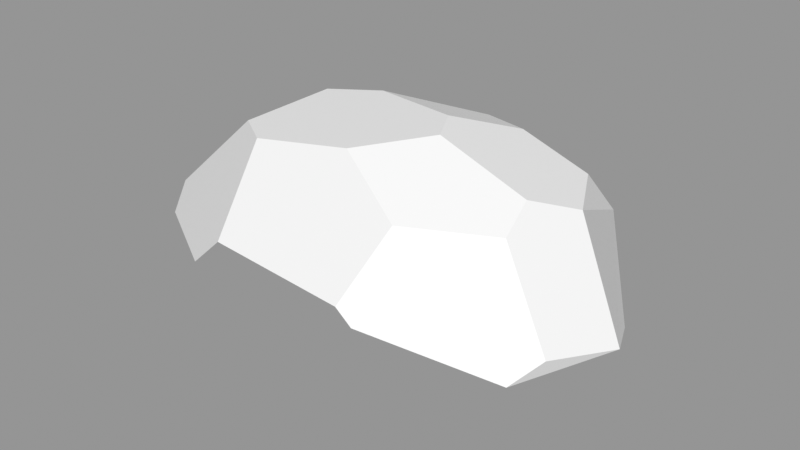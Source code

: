 # Source: Rock_Round_l_2C_08.blend  (saved by Blender 3.0.42; exported with 4.5.12 LTS)
import bpy
from mathutils import Matrix  # noqa: F401  (used for matrix-valued properties, if any)

bpy.ops.wm.read_factory_settings(use_empty=True)
scene = bpy.context.scene
scene.name = 'Scene'

# ---- images (referenced by path relative to the original .blend; pixels are not part of the script)
import os
ASSET_DIR = os.environ.get("B2B_ASSET_DIR", "")  # directory of the original .blend (textures are referenced by path, not embedded)
HERE = os.path.dirname(os.path.abspath(__file__))  # packed textures are extracted next to this script under _unpacked/

def load_image(name, relpath, width, height, colorspace="sRGB"):
    """Load a texture the original file referenced (path relative to the .blend, or extracted next to this script)."""
    p = next((c for c in (os.path.join(HERE, relpath), os.path.join(ASSET_DIR, relpath)) if relpath and os.path.exists(c)), "")
    if p:
        img = bpy.data.images.load(p, check_existing=True)
        img.name = name
    else:  # same state as the original file: an image datablock whose file is absent (Cycles renders it pink)
        img = bpy.data.images.new(name, width, height)
        img.source = "FILE"
        img.filepath = "//" + (relpath or name)
    img.colorspace_settings.name = colorspace
    return img
img_rocks_texture_atlas_1024x1024_png = load_image('Rocks_Texture_Atlas_1024x1024.png', 'Rocks_Texture_Atlas_1024x1024.png', 1024, 1024, 'sRGB')

# ---- materials (node trees are filled in below, after node groups)
mat_rocks_061 = bpy.data.materials.new('Rocks.061')
mat_rocks_061.use_transparent_shadow = False
mat_rocks_061.diffuse_color = (1.0, 1.0, 1.0, 1.0)
mat_rocks_061.roughness = 0.69
mat_rocks_061.specular_intensity = 0.0
mat_material_055 = bpy.data.materials.new('Material.055')
mat_material_055.use_transparent_shadow = False
mat_material_055.roughness = 0.5

# ---- material node trees
mat_rocks_061.use_nodes = True; mat_rocks_061.node_tree.nodes.clear()
_N = mat_rocks_061.node_tree.nodes; _L = mat_rocks_061.node_tree.links
n0 = _N.new('ShaderNodeBsdfPrincipled'); n0.name = 'Principled BSDF'; n0.location = (10, 300)
n0.distribution = 'GGX'
n0.subsurface_method = 'RANDOM_WALK_SKIN'
n0.inputs[2].default_value = 0.69
n0.inputs[3].default_value = 1.45
n0.inputs[4].default_value = 0.0
n0.inputs[13].default_value = 0.0
n1 = _N.new('ShaderNodeOutputMaterial'); n1.name = 'Material Output'; n1.location = (300, 300)
n2 = _N.new('ShaderNodeNormalMap'); n2.name = 'Normal Map'; n2.location = (-300, -300)
n2.label = 'Normal/Map'
n3 = _N.new('ShaderNodeTexImage'); n3.name = 'Image Texture'; n3.location = (-300, 600)
n3.image = img_rocks_texture_atlas_1024x1024_png
_L.new(n0.outputs[0], n1.inputs[0])
_L.new(n2.outputs[0], n0.inputs[5])
_L.new(n3.outputs[0], n0.inputs[0])
n1.is_active_output = True
mat_material_055.use_nodes = True; mat_material_055.node_tree.nodes.clear()
_N = mat_material_055.node_tree.nodes; _L = mat_material_055.node_tree.links
n0 = _N.new('ShaderNodeBsdfPrincipled'); n0.name = 'Principled BSDF'; n0.location = (10, 300)
n0.distribution = 'GGX'
n0.subsurface_method = 'RANDOM_WALK_SKIN'
n0.inputs[3].default_value = 1.45
n0.inputs[27].default_value = (0.0, 0.0, 0.0, 1.0)
n0.inputs[28].default_value = 1.0
n1 = _N.new('ShaderNodeOutputMaterial'); n1.name = 'Material Output'; n1.location = (300, 300)
n2 = _N.new('ShaderNodeNormalMap'); n2.name = 'Normal Map'; n2.location = (-300, -300)
n2.label = 'Normal/Map'
n2.inputs[0].default_value = 0.0
_L.new(n0.outputs[0], n1.inputs[0])
_L.new(n2.outputs[0], n0.inputs[5])
n1.is_active_output = True

# ---- meshes
me_rock_round_l_2c_08_002 = bpy.data.meshes.new('Rock_Round_l_2C_08.002')
me_rock_round_l_2c_08_002.from_pydata([(-0.8561, 0.2105, -1.07), (-1.663, 0.1338, -0.2397), (-1.361, 0.3766, -0.6479), (-1.495, 0.3199, 0.4156), (-0.784, 0.9495, 0.448), (-0.6702, 1.015, -0.1492), (-0.5166, 0.9595, 0.6265), (1.393, 0.07995, 0.7187), (0.4969, 1.102, 0.163), (0.1097, 1.031, 0.523), (0.5973, 0.7707, 0.7024), (1.522, 0.2156, 0.5541), (1.137, 0.7559, 0.4066), (1.11, 0.8893, 0.1814), (1.722, 0.1578, 0.1233), (1.298, 0.7813, -0.09978), (0.08676, 0.5076, -1.104), (1.084, 0.7952, -0.5078), (1.092, 0.4361, -0.847), (0.5537, 0.3231, -1.129), (-0.286, 1.063, -0.2546), (0.364, 1.111, -0.0842), (0.2413, 0.9057, -0.6755), (0.6169, 0.9599, -0.5023), (-1.436, 0.1574, 0.5761), (-0.456, 0.4515, 1.041), (0.5891, 0.2785, 1.04), (0.4766, 0.3709, 1.041), (-0.6872, 0.2368, 1.038), (-0.7131, -0.3592, -1.044), (-1.573, -0.3, -0.1957), (1.313, -0.3307, 0.7016), (1.678, -0.3, -0.01397), (0.6031, -0.3, -1.101), (1.303, -0.3, -0.7534), (-1.378, -0.3, 0.497), (-0.5254, -0.3, 0.9927), (0.5787, -0.3307, 0.9936), (0.239, -0.3592, -1.085), (1.016, -0.4628, -0.05095), (0.4024, -0.5219, -0.08528), (-0.6301, -0.4912, -0.143)], [], [(5, 2, 1), (22, 20, 21, 23), (15, 13, 12), (30, 1, 2, 29), (9, 20, 5, 4), (33, 19, 18, 34), (13, 8, 12), (14, 11, 7), (17, 15, 18), (15, 23, 21, 13), (19, 16, 22), (10, 12, 8, 9), (17, 18, 23), (21, 8, 13), (15, 12, 11, 14), (17, 23, 15), (4, 6, 9), (9, 8, 21), (21, 20, 9), (0, 2, 16), (5, 20, 2), (10, 9, 25, 27), (37, 31, 7, 26), (35, 24, 3), (20, 22, 16, 2), (10, 26, 7, 11), (11, 12, 10), (10, 27, 26), (4, 5, 1, 3), (18, 19, 22, 23), (9, 6, 25), (25, 4, 3, 28), (6, 4, 25), (3, 24, 28), (2, 0, 29), (27, 25, 36), (26, 27, 36, 37), (25, 28, 36), (24, 35, 36, 28), (18, 15, 14, 34), (16, 19, 33, 38), (14, 32, 34), (7, 31, 32, 14), (1, 30, 35, 3), (16, 38, 29, 0), (41, 36, 35, 30), (40, 37, 36, 41), (40, 38, 33, 39), (32, 31, 39), (38, 40, 41, 29), (37, 40, 39, 31), (34, 32, 39, 33), (29, 41, 30)])
me_rock_round_l_2c_08_002.polygons.foreach_set('use_smooth', [True] * 53)
me_rock_round_l_2c_08_002.polygons.foreach_set('material_index', [1, 1, 1, 0, 1, 0, 1, 1, 1, 1, 1, 1, 1, 1, 1, 1, 1, 1, 1, 1, 1, 1, 0, 0, 1, 1, 1, 1, 1, 1, 1, 1, 1, 1, 0, 0, 0, 0, 0, 1, 0, 0, 0, 0, 0, 0, 0, 0, 0, 0, 0, 0, 0])
_k = set([(0, 2), (0, 16), (0, 29), (1, 2), (1, 3), (1, 30), (2, 5), (2, 29), (3, 4), (3, 24), (3, 35), (4, 5), (4, 6), (5, 20), (6, 9), (6, 25), (7, 11), (7, 14), (7, 26), (7, 31), (8, 9), (8, 13), (8, 21), (9, 10), (10, 12), (10, 27), (11, 12), (11, 14), (12, 13), (13, 15), (14, 15), (14, 32), (14, 34), (15, 17), (15, 18), (16, 19), (16, 22), (16, 38), (17, 18), (17, 23), (18, 19), (18, 34), (19, 33), (20, 21), (20, 22), (21, 23), (22, 23), (24, 28), (24, 35), (25, 27), (25, 28), (25, 36), (26, 27), (26, 37), (28, 36), (29, 30), (29, 38), (29, 41), (30, 35), (30, 41), (31, 32), (31, 37), (31, 39), (32, 34), (32, 39), (33, 34), (33, 38), (33, 39), (35, 36), (36, 37), (36, 41), (37, 40), (38, 40), (39, 40), (40, 41)])
me_rock_round_l_2c_08_002.attributes.new('sharp_edge', 'BOOLEAN', 'EDGE').data.foreach_set('value', [ (min(e.vertices), max(e.vertices)) in _k for e in me_rock_round_l_2c_08_002.edges])
_uv = me_rock_round_l_2c_08_002.uv_layers.new(name='UVMap')
_uv.uv.foreach_set('vector', [7.29, 1.501, 7.202, 1.564, 7.153, 1.521, 7.381, 1.554, 7.328, 1.512, 7.388, 1.494, 7.416, 1.534, 7.479, 1.493, 7.458, 1.469, 7.465, 1.446, 6.555, 7.514, 6.552, 7.468, 6.605, 7.442, 6.68, 7.522, 7.364, 1.437, 7.328, 1.512, 7.29, 1.501, 7.281, 1.445, 6.817, 7.532, 6.82, 7.467, 6.884, 7.464, 6.898, 7.543, 7.458, 1.469, 7.4, 1.471, 7.465, 1.446, 6.532, 7.801, 6.483, 7.806, 6.462, 7.791, 7.462, 1.532, 7.479, 1.493, 7.486, 1.58, 7.479, 1.493, 7.416, 1.534, 7.388, 1.494, 7.458, 1.469, 7.427, 1.63, 7.367, 1.619, 7.381, 1.554, 7.415, 1.412, 7.465, 1.446, 7.4, 1.471, 7.364, 1.437, 7.462, 1.532, 7.486, 1.58, 7.416, 1.534, 7.388, 1.494, 7.4, 1.471, 7.458, 1.469, 7.479, 1.493, 7.465, 1.446, 7.53, 1.414, 7.559, 1.463, 7.462, 1.532, 7.416, 1.534, 7.479, 1.493, 7.281, 1.445, 7.306, 1.428, 7.364, 1.437, 7.364, 1.437, 7.4, 1.471, 7.388, 1.494, 7.388, 1.494, 7.328, 1.512, 7.364, 1.437, 7.254, 1.621, 7.202, 1.564, 7.367, 1.619, 7.29, 1.501, 7.328, 1.512, 7.202, 1.564, 7.415, 1.412, 7.364, 1.437, 7.299, 1.359, 7.412, 1.354, 6.379, 7.736, 6.461, 7.747, 6.462, 7.791, 6.37, 7.799, 6.482, 7.53, 6.465, 7.484, 6.479, 7.464, 7.328, 1.512, 7.381, 1.554, 7.367, 1.619, 7.202, 1.564, 7.415, 1.412, 7.427, 1.349, 7.523, 1.386, 7.53, 1.414, 7.53, 1.414, 7.465, 1.446, 7.415, 1.412, 7.415, 1.412, 7.412, 1.354, 7.427, 1.349, 7.281, 1.445, 7.29, 1.501, 7.153, 1.521, 7.18, 1.441, 7.486, 1.58, 7.427, 1.63, 7.381, 1.554, 7.416, 1.534, 7.364, 1.437, 7.306, 1.428, 7.299, 1.359, 7.299, 1.359, 7.281, 1.445, 7.18, 1.441, 7.264, 1.349, 7.306, 1.428, 7.281, 1.445, 7.299, 1.359, 7.18, 1.441, 7.177, 1.413, 7.264, 1.349, 6.605, 7.442, 6.673, 7.462, 6.68, 7.522, 6.357, 7.806, 6.26, 7.798, 6.266, 7.72, 6.37, 7.799, 6.357, 7.806, 6.266, 7.72, 6.379, 7.736, 6.26, 7.798, 6.24, 7.772, 6.266, 7.72, 6.153, 7.741, 6.166, 7.694, 6.266, 7.72, 6.24, 7.772, 7.486, 1.58, 7.479, 1.493, 7.559, 1.463, 7.575, 1.587, 6.774, 7.442, 6.82, 7.467, 6.817, 7.532, 6.779, 7.534, 6.532, 7.801, 6.544, 7.753, 6.63, 7.748, 6.462, 7.791, 6.461, 7.747, 6.544, 7.753, 6.532, 7.801, 6.552, 7.468, 6.555, 7.514, 6.482, 7.53, 6.479, 7.464, 6.774, 7.442, 6.779, 7.534, 6.68, 7.522, 6.673, 7.462, 6.245, 7.591, 6.308, 7.694, 6.204, 7.687, 6.153, 7.632, 6.342, 7.549, 6.411, 7.641, 6.308, 7.694, 6.245, 7.591, 6.342, 7.549, 6.28, 7.462, 6.313, 7.442, 6.401, 7.523, 6.465, 7.494, 6.465, 7.578, 6.401, 7.523, 6.28, 7.462, 6.342, 7.549, 6.245, 7.591, 6.193, 7.512, 6.411, 7.641, 6.342, 7.549, 6.401, 7.523, 6.465, 7.578, 6.395, 7.442, 6.465, 7.494, 6.401, 7.523, 6.313, 7.442, 6.193, 7.512, 6.245, 7.591, 6.153, 7.632])
me_rock_round_l_2c_08_002.materials.append(mat_rocks_061)
me_rock_round_l_2c_08_002.materials.append(mat_material_055)
me_rock_round_l_2c_08_002.use_remesh_fix_poles = True
me_rock_round_l_2c_08_002.use_remesh_preserve_attributes = False
me_rock_round_l_2c_08_002.update()
me_rock_round_l_2c_08_002.normals_split_custom_set([tuple(v) for v in zip(*[iter([-0.6612, 0.749, -0.04333, -0.6612, 0.749, -0.04333, -0.6612, 0.749, -0.04333, 0.01668, 0.9433, -0.3314, 0.01668, 0.9433, -0.3314, 0.01668, 0.9433, -0.3314, 0.01668, 0.9433, -0.3314, 0.7492, 0.6058, 0.2676, 0.7492, 0.6058, 0.2676, 0.7492, 0.6058, 0.2676, -0.6963, -0.2351, -0.6782, -0.6963, -0.2351, -0.6782, -0.6963, -0.2351, -0.6782, -0.6963, -0.2351, -0.6782, -0.09752, 0.9911, 0.09083, -0.09752, 0.9911, 0.09083, -0.09752, 0.9911, 0.09083, -0.09752, 0.9911, 0.09083, 0.4525, 0.007123, -0.8917, 0.4525, 0.007123, -0.8917, 0.4525, 0.007123, -0.8917, 0.4525, 0.007123, -0.8917, 0.2774, 0.841, 0.4644, 0.2774, 0.841, 0.4644, 0.2774, 0.841, 0.4644, 0.8545, -0.2827, 0.4358, 0.8545, -0.2827, 0.4358, 0.8545, -0.2827, 0.4358, 0.8148, 0.407, -0.4129, 0.8148, 0.407, -0.4129, 0.8148, 0.407, -0.4129, 0.3279, 0.9343, -0.14, 0.3279, 0.9343, -0.14, 0.3279, 0.9343, -0.14, 0.3279, 0.9343, -0.14, 0.2284, 0.6711, -0.7053, 0.2284, 0.6711, -0.7053, 0.2284, 0.6711, -0.7053, 0.2774, 0.841, 0.4644, 0.2774, 0.841, 0.4644, 0.2774, 0.841, 0.4644, 0.2774, 0.841, 0.4644, 0.2284, 0.6711, -0.7053, 0.2284, 0.6711, -0.7053, 0.2284, 0.6711, -0.7053, 0.3279, 0.9343, -0.14, 0.3279, 0.9343, -0.14, 0.3279, 0.9343, -0.14, 0.7492, 0.6058, 0.2676, 0.7492, 0.6058, 0.2676, 0.7492, 0.6058, 0.2676, 0.7492, 0.6058, 0.2676, 0.3279, 0.9343, -0.14, 0.3279, 0.9343, -0.14, 0.3279, 0.9343, -0.14, -0.09752, 0.9911, 0.09083, -0.09752, 0.9911, 0.09083, -0.09752, 0.9911, 0.09083, -0.09752, 0.9911, 0.09083, -0.09752, 0.9911, 0.09083, -0.09752, 0.9911, 0.09083, -0.09752, 0.9911, 0.09083, -0.09752, 0.9911, 0.09083, -0.09752, 0.9911, 0.09083, -0.2589, 0.7526, -0.6054, -0.2589, 0.7526, -0.6054, -0.2589, 0.7526, -0.6054, -0.2589, 0.7526, -0.6054, -0.2589, 0.7526, -0.6054, -0.2589, 0.7526, -0.6054, 0.05518, 0.6353, 0.7703, 0.05518, 0.6353, 0.7703, 0.05518, 0.6353, 0.7703, 0.05518, 0.6353, 0.7703, 0.3588, -0.08926, 0.9291, 0.3588, -0.08926, 0.9291, 0.3588, -0.08926, 0.9291, 0.3588, -0.08926, 0.9291, -0.9671, -0.1561, 0.2007, -0.9671, -0.1561, 0.2007, -0.9671, -0.1561, 0.2007, -0.2589, 0.7526, -0.6054, -0.2589, 0.7526, -0.6054, -0.2589, 0.7526, -0.6054, -0.2589, 0.7526, -0.6054, 0.4247, 0.5068, 0.7502, 0.4247, 0.5068, 0.7502, 0.4247, 0.5068, 0.7502, 0.4247, 0.5068, 0.7502, 0.4247, 0.5068, 0.7502, 0.4247, 0.5068, 0.7502, 0.4247, 0.5068, 0.7502, 0.4247, 0.5068, 0.7502, 0.4247, 0.5068, 0.7502, 0.4247, 0.5068, 0.7502, -0.6612, 0.749, -0.04333, -0.6612, 0.749, -0.04333, -0.6612, 0.749, -0.04333, -0.6612, 0.749, -0.04333, 0.2284, 0.6711, -0.7053, 0.2284, 0.6711, -0.7053, 0.2284, 0.6711, -0.7053, 0.2284, 0.6711, -0.7053, 0.05518, 0.6353, 0.7703, 0.05518, 0.6353, 0.7703, 0.05518, 0.6353, 0.7703, -0.4888, 0.5159, 0.7035, -0.4888, 0.5159, 0.7035, -0.4888, 0.5159, 0.7035, -0.4888, 0.5159, 0.7035, -0.4888, 0.5159, 0.7035, -0.4888, 0.5159, 0.7035, -0.4888, 0.5159, 0.7035, -0.4888, 0.5159, 0.7035, -0.4888, 0.5159, 0.7035, -0.4888, 0.5159, 0.7035, -0.6666, -0.2007, -0.7178, -0.6666, -0.2007, -0.7178, -0.6666, -0.2007, -0.7178, -0.005422, -0.06457, 0.9979, -0.00515, -0.06382, 0.9979, -0.006539, -0.06766, 0.9977, -0.006667, -0.06801, 0.9977, -0.005422, -0.06457, 0.9979, -0.006539, -0.06766, 0.9977, -0.006667, -0.06801, 0.9977, 0.05017, -0.06882, 0.9964, 0.05017, -0.06882, 0.9964, 0.05017, -0.06882, 0.9964, -0.4934, -0.2142, 0.843, -0.4934, -0.2142, 0.843, -0.4934, -0.2142, 0.843, -0.4934, -0.2142, 0.843, 0.8391, 0.2845, -0.4638, 0.8391, 0.2845, -0.4638, 0.8391, 0.2845, -0.4638, 0.8391, 0.2845, -0.4638, -0.05395, -0.03899, -0.9978, -0.05395, -0.03899, -0.9978, -0.05395, -0.03899, -0.9978, -0.05395, -0.03899, -0.9978, 0.891, 0.04889, -0.4514, 0.891, 0.04889, -0.4514, 0.891, 0.04889, -0.4514, 0.872, -0.2041, 0.445, 0.872, -0.2041, 0.445, 0.872, -0.2041, 0.445, 0.872, -0.2041, 0.445, -0.9487, -0.1534, 0.2764, -0.9487, -0.1534, 0.2764, -0.9487, -0.1534, 0.2764, -0.9487, -0.1534, 0.2764, -0.03341, -0.03875, -0.9987, -0.03341, -0.03875, -0.9987, -0.03341, -0.03875, -0.9987, -0.03341, -0.03875, -0.9987, -0.143, -0.9817, 0.1261, -0.143, -0.9817, 0.1261, -0.143, -0.9817, 0.1261, -0.143, -0.9817, 0.1261, -0.03308, -0.9842, 0.1742, -0.03308, -0.9842, 0.1742, -0.03308, -0.9842, 0.1742, -0.03308, -0.9842, 0.1742, 0.1215, -0.9744, -0.189, 0.1215, -0.9744, -0.189, 0.1215, -0.9744, -0.189, 0.1215, -0.9744, -0.189, 0.2342, -0.9691, 0.07784, 0.2342, -0.9691, 0.07784, 0.2342, -0.9691, 0.07784, -0.01402, -0.9884, -0.1515, -0.01402, -0.9884, -0.1515, -0.01402, -0.9884, -0.1515, -0.01402, -0.9884, -0.1515, 0.0729, -0.9852, 0.1551, 0.0729, -0.9852, 0.1551, 0.0729, -0.9852, 0.1551, 0.0729, -0.9852, 0.1551, 0.1615, -0.9739, -0.1597, 0.1615, -0.9739, -0.1597, 0.1615, -0.9739, -0.1597, 0.1615, -0.9739, -0.1597, -0.1905, -0.9737, -0.1252, -0.1905, -0.9737, -0.1252, -0.1905, -0.9737, -0.1252])] * 3)])

# ---- objects
ob_rock_round_l_2c_08 = bpy.data.objects.new('Rock_Round_l_2C_08', me_rock_round_l_2c_08_002)

# ---- transforms, parenting, visibility, modifiers, constraints
ob_rock_round_l_2c_08.location = (0.0, 0.0, 0.0)
ob_rock_round_l_2c_08.rotation_euler = (1.571, -0.0, 0.0)
ob_rock_round_l_2c_08.scale = (0.25, 0.25, 0.25)
ob_rock_round_l_2c_08.color = (0.8, 0.8, 0.8, 1.0)

# ---- collection membership
scene.collection.objects.link(ob_rock_round_l_2c_08)

# ---- scene / render settings (as saved in the file)
scene.frame_start = 1; scene.frame_end = 250; scene.frame_set(1)
scene.render.engine = 'BLENDER_EEVEE_NEXT'
scene.cycles.sampling_pattern = 'TABULATED_SOBOL'
scene.cycles.use_light_tree = False
scene.view_settings.view_transform = 'Standard'
bpy.context.view_layer.update()

# ---- added for rendering (the .blend has no active camera and no usable light): camera, sun + grey world if the file has none
cam_auto = bpy.data.cameras.new('AutoCamera')
cam_auto.lens = 50.0
cam_auto.sensor_width = 36.0
cam_auto.clip_end = 1000.0
ob_auto_camera = bpy.data.objects.new('AutoCamera', cam_auto)
scene.collection.objects.link(ob_auto_camera)
ob_auto_camera.location = (1.01124, -1.19366, 0.876738)
ob_auto_camera.rotation_euler = (1.09748, -7.21219e-08, 0.694738)
scene.camera = ob_auto_camera
light_auto_sun = bpy.data.lights.new('AutoSun', 'SUN')
light_auto_sun.energy = 3.0
light_auto_sun.angle = 0.0523599
ob_auto_sun = bpy.data.objects.new('AutoSun', light_auto_sun)
scene.collection.objects.link(ob_auto_sun)
ob_auto_sun.rotation_euler = (0.872665, 0.174533, 0.523599)
if scene.world is None:
    world_auto = bpy.data.worlds.new('AutoWorld')
    world_auto.color = (0.3, 0.3, 0.3)
    scene.world = world_auto
bpy.context.view_layer.update()
